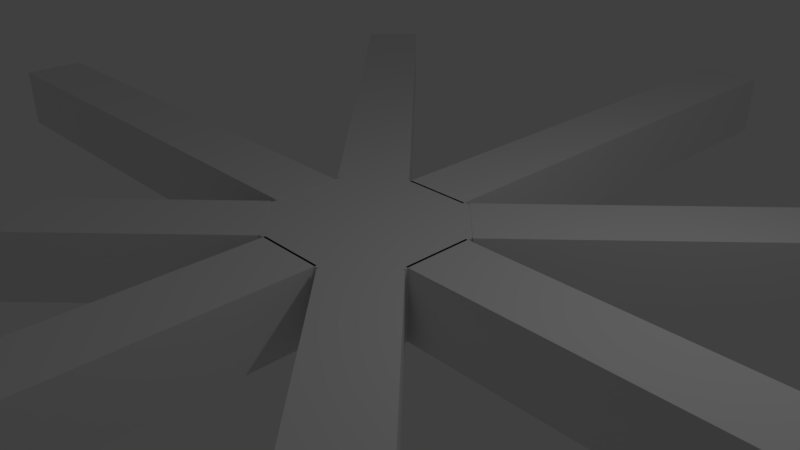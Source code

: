 # Source: cogwheel.blend  (saved by Blender 2.79.0; exported with 4.5.12 LTS)
import bpy
from mathutils import Matrix  # noqa: F401  (used for matrix-valued properties, if any)

bpy.ops.wm.read_factory_settings(use_empty=True)
scene = bpy.context.scene
scene.name = 'Scene'

# ---- collections
col_collection_1 = bpy.data.collections.new('Collection 1'); scene.collection.children.link(col_collection_1)

# ---- materials (node trees are filled in below, after node groups)
mat_material = bpy.data.materials.new('Material')
mat_material.alpha_threshold = 0.0
mat_material.use_transparent_shadow = False
mat_material.roughness = 0.5
mat_material.line_color = (0.0, 0.0, 0.0, 1.0)

# ---- material node trees

# ---- world
world_world = bpy.data.worlds.new('World'); scene.world = world_world
world_world.color = (0.05088, 0.05088, 0.05088)
world_world.use_sun_shadow = False
world_world.sun_shadow_jitter_overblur = 0.0
world_world.cycles.sampling_method = 'MANUAL'

# ---- cameras
cam_camera = bpy.data.cameras.new('Camera')
cam_camera.clip_end = 100.0
cam_camera.lens = 35.0
cam_camera.sensor_width = 32.0
cam_camera.sensor_height = 18.0
cam_camera.ortho_scale = 7.314
cam_camera.dof.focus_distance = 0.0
cam_camera.dof.aperture_fstop = 128.0

# ---- lights
light_lamp = bpy.data.lights.new('Lamp', 'POINT')
light_lamp.transmission_factor = 0.0
light_lamp.cutoff_distance = 30.0
light_lamp.energy = 100.0
light_lamp.shadow_buffer_clip_start = 1.001
light_lamp.shadow_soft_size = 0.1
light_lamp.shadow_maximum_resolution = 0.006
light_lamp.use_absolute_resolution = True

# ---- meshes
me_cube_004 = bpy.data.meshes.new('Cube.004')
me_cube_004.from_pydata([(-0.21, -0.0263, -0.5), (-0.21, -0.0263, 0.5), (-0.21, 0.0263, -0.5), (-0.21, 0.0263, 0.5), (0.21, -0.0263, -0.5), (0.21, -0.0263, 0.5), (0.21, 0.0263, -0.5), (0.21, 0.0263, 0.5), (0.2477, 0.4848, -0.495), (0.2477, 0.4848, 0.505), (0.3002, 0.4848, -0.495), (0.3002, 0.4848, 0.505), (0.2477, 0.06405, -0.495), (0.2477, 0.06405, 0.505), (0.3002, 0.06405, -0.495), (0.3002, 0.06405, 0.505), (0.3231, 0.04931, 0.5), (0.2247, 0.04931, 0.5), (0.2247, -0.04931, 0.5), (0.3231, -0.04931, 0.5), (0.3231, 0.04931, -0.5), (0.2247, 0.04931, -0.5), (0.2247, -0.04931, -0.5), (0.3231, -0.04931, -0.5), (0.2411, 0.06575, 0.5), (0.2411, -0.06575, 0.5), (0.2411, 0.06575, -0.5), (0.2411, -0.06575, -0.5), (0.3067, -0.06575, 0.5), (0.3067, -0.06575, -0.5), (0.3067, 0.06575, 0.5), (0.3067, 0.06575, -0.5), (0.3395, -0.03288, 0.5), (0.2083, -0.03288, 0.5), (0.3395, -0.03288, -0.5), (0.2083, -0.03288, -0.5), (0.3395, 0.03287, 0.5), (0.2083, 0.03287, 0.5), (0.3395, 0.03288, -0.5), (0.2083, 0.03287, -0.5), (0.3895, 0.0764, 0.5559), (0.2477, -0.06405, -0.5), (0.2477, -0.06405, 0.5), (0.3002, -0.06405, -0.5), (0.3002, -0.06405, 0.5), (0.2477, -0.4848, -0.5), (0.2477, -0.4848, 0.5), (0.3002, -0.4848, -0.5), (0.3002, -0.4848, 0.5), (0.3378, -0.0263, -0.5), (0.3378, -0.0263, 0.5), (0.3378, 0.0263, -0.5), (0.3378, 0.0263, 0.5), (0.7578, -0.0263, -0.5), (0.7578, -0.0263, 0.5), (0.7578, 0.0263, -0.5), (0.7578, 0.0263, 0.5), (-0.09001, 0.3274, -0.495), (-0.09001, 0.3274, 0.505), (-0.05288, 0.3646, -0.495), (-0.05288, 0.3646, 0.505), (0.207, 0.02988, -0.495), (0.207, 0.02988, 0.505), (0.2441, 0.06707, -0.495), (0.2441, 0.06707, 0.505), (0.3037, -0.06707, -0.495), (0.3037, -0.06707, 0.505), (0.3409, -0.02988, -0.495), (0.3409, -0.02988, 0.505), (0.6007, -0.3646, -0.495), (0.6007, -0.3646, 0.505), (0.6379, -0.3274, -0.495), (0.6379, -0.3274, 0.505), (0.6007, 0.3646, -0.495), (0.6007, 0.3646, 0.505), (0.6379, 0.3274, -0.495), (0.6379, 0.3274, 0.505), (0.3037, 0.06707, -0.495), (0.3037, 0.06707, 0.505), (0.3409, 0.02988, -0.495), (0.3409, 0.02988, 0.505), (0.207, -0.02988, -0.495), (0.207, -0.02988, 0.505), (0.2441, -0.06707, -0.495), (0.2441, -0.06707, 0.505), (-0.09001, -0.3274, -0.495), (-0.09001, -0.3274, 0.505), (-0.05288, -0.3646, -0.495), (-0.05288, -0.3646, 0.505)], [], [(0, 1, 3, 2), (2, 3, 7, 6), (6, 7, 5, 4), (4, 5, 1, 0), (2, 6, 4, 0), (7, 3, 1, 5), (8, 9, 11, 10), (10, 11, 15, 14), (14, 15, 13, 12), (12, 13, 9, 8), (10, 14, 12, 8), (15, 11, 9, 13), (17, 24, 26, 21, 39, 37), (18, 33, 35, 22, 27, 25), (32, 19, 28, 29, 23, 34), (30, 31, 26, 24), (30, 16, 36, 38, 20, 31), (25, 27, 29, 28), (38, 36, 32, 34), (37, 39, 35, 33), (24, 17, 37, 33, 18, 25, 28, 19, 32, 36, 16, 30), (26, 31, 20, 38, 34, 23, 29, 27, 22, 35, 39, 21), (41, 42, 44, 43), (43, 44, 48, 47), (47, 48, 46, 45), (45, 46, 42, 41), (43, 47, 45, 41), (48, 44, 42, 46), (49, 50, 52, 51), (51, 52, 56, 55), (55, 56, 54, 53), (53, 54, 50, 49), (51, 55, 53, 49), (56, 52, 50, 54), (57, 58, 60, 59), (59, 60, 64, 63), (63, 64, 62, 61), (61, 62, 58, 57), (59, 63, 61, 57), (64, 60, 58, 62), (65, 66, 68, 67), (67, 68, 72, 71), (71, 72, 70, 69), (69, 70, 66, 65), (67, 71, 69, 65), (72, 68, 66, 70), (73, 74, 76, 75), (75, 76, 80, 79), (79, 80, 78, 77), (77, 78, 74, 73), (75, 79, 77, 73), (80, 76, 74, 78), (81, 82, 84, 83), (83, 84, 88, 87), (87, 88, 86, 85), (85, 86, 82, 81), (83, 87, 85, 81), (88, 84, 82, 86)])
me_cube_004.materials.append(mat_material)
me_cube_004.use_remesh_preserve_volume = False
me_cube_004.use_remesh_preserve_attributes = False
me_cube_004.use_mirror_vertex_groups = False
me_cube_004.update()

# ---- objects
ob_lamp = bpy.data.objects.new('Lamp', light_lamp)
ob_camera = bpy.data.objects.new('Camera', cam_camera)
ob_cube_004 = bpy.data.objects.new('Cube.004', me_cube_004)

# ---- transforms, parenting, visibility, modifiers, constraints
ob_lamp.location = (4.076, 1.005, 5.904)
ob_lamp.rotation_euler = (0.6503, 0.05522, 1.866)
ob_lamp.lock_rotations_4d = False
ob_lamp.empty_display_type = 'ARROWS'
ob_lamp.color = (0.0, 0.0, 0.0, 0.0)
ob_lamp.lineart.crease_threshold = 0.0
ob_camera.location = (7.481, -6.508, 5.344)
ob_camera.rotation_euler = (1.109, 0.0, 0.8149)
ob_camera.lock_rotations_4d = False
ob_camera.empty_display_type = 'ARROWS'
ob_camera.color = (0.0, 0.0, 0.0, 0.0)
ob_camera.display_type = 'WIRE'
ob_camera.lineart.crease_threshold = 0.0
ob_cube_004.location = (0.0, -5.218, 0.0)
ob_cube_004.rotation_euler = (0.0, 0.0, 1.571)
ob_cube_004.scale = (19.0, 19.0, 1.0)
ob_cube_004.lineart.crease_threshold = 0.0

# ---- collection membership
col_collection_1.objects.link(ob_lamp)
col_collection_1.objects.link(ob_camera)
col_collection_1.objects.link(ob_cube_004)

# ---- scene / render settings (as saved in the file)
scene.camera = ob_camera
scene.frame_start = 1; scene.frame_end = 250; scene.frame_set(1)
scene.render.engine = 'BLENDER_EEVEE_NEXT'
scene.render.resolution_percentage = 50
scene.render.dither_intensity = 0.0
scene.cycles.use_denoising = False
scene.cycles.samples = 128
scene.cycles.sampling_pattern = 'TABULATED_SOBOL'
scene.cycles.use_adaptive_sampling = False
scene.cycles.use_light_tree = False
scene.cycles.blur_glossy = 0.0
scene.cycles.sample_clamp_indirect = 0.0
scene.view_settings.view_transform = 'Standard'
bpy.context.view_layer.update()
